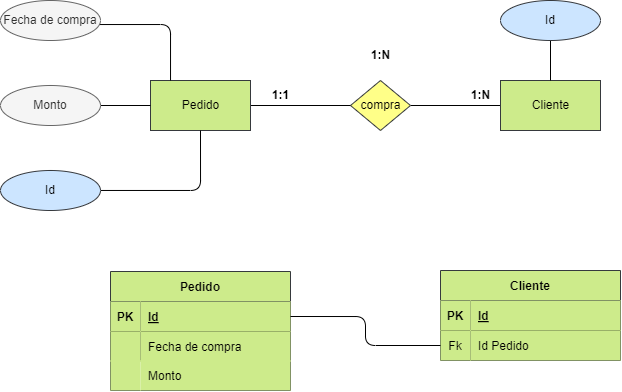

The diagram above was exported from draw.io. Its source (the exported page's mxGraphModel, read from the mxfile embedded in the PNG):
<mxGraphModel dx="839" dy="537" grid="1" gridSize="10" guides="1" tooltips="1" connect="1" arrows="1" fold="1" page="1" pageScale="1" pageWidth="850" pageHeight="1100" math="0" shadow="0">
  <root>
    <mxCell id="0" />
    <mxCell id="1" parent="0" />
    <mxCell id="2" value="Libro" style="html=1;dashed=0;whitespace=wrap;fillColor=#cdeb8b;strokeColor=#36393d;" vertex="1" parent="1">
      <mxGeometry x="210" y="230" width="100" height="50" as="geometry" />
    </mxCell>
    <mxCell id="3" value="" style="edgeStyle=none;html=1;fontColor=#000000;endArrow=none;endFill=0;" edge="1" parent="1" source="4" target="7">
      <mxGeometry relative="1" as="geometry" />
    </mxCell>
    <mxCell id="4" value="compra" style="shape=rhombus;html=1;dashed=0;whitespace=wrap;perimeter=rhombusPerimeter;fillColor=#ffff88;strokeColor=#36393d;fontColor=#000000;" vertex="1" parent="1">
      <mxGeometry x="410" y="230" width="60" height="50" as="geometry" />
    </mxCell>
    <mxCell id="5" value="" style="edgeStyle=none;html=1;fontColor=#000000;endArrow=none;endFill=0;" edge="1" parent="1" source="6" target="4">
      <mxGeometry relative="1" as="geometry" />
    </mxCell>
    <mxCell id="6" value="Pedido" style="html=1;dashed=0;whitespace=wrap;fillColor=#cdeb8b;strokeColor=#36393d;fontColor=#000000;" vertex="1" parent="1">
      <mxGeometry x="210" y="230" width="100" height="50" as="geometry" />
    </mxCell>
    <mxCell id="7" value="Cliente" style="html=1;dashed=0;whitespace=wrap;fillColor=#cdeb8b;strokeColor=#36393d;fontColor=#000000;" vertex="1" parent="1">
      <mxGeometry x="560" y="230" width="100" height="50" as="geometry" />
    </mxCell>
    <mxCell id="8" value="Pedido" style="shape=table;startSize=30;container=1;collapsible=1;childLayout=tableLayout;fixedRows=1;rowLines=0;fontStyle=1;align=center;resizeLast=1;fillColor=#cdeb8b;strokeColor=#36393d;fontColor=#000000;" vertex="1" parent="1">
      <mxGeometry x="170" y="421" width="180" height="119" as="geometry">
        <mxRectangle x="170" y="421" width="80" height="30" as="alternateBounds" />
      </mxGeometry>
    </mxCell>
    <mxCell id="9" value="" style="shape=tableRow;horizontal=0;startSize=0;swimlaneHead=0;swimlaneBody=0;fillColor=none;collapsible=0;dropTarget=0;points=[[0,0.5],[1,0.5]];portConstraint=eastwest;top=0;left=0;right=0;bottom=1;fontColor=#000000;" vertex="1" parent="8">
      <mxGeometry y="30" width="180" height="30" as="geometry" />
    </mxCell>
    <mxCell id="10" value="PK" style="shape=partialRectangle;connectable=0;fillColor=#cdeb8b;top=0;left=0;bottom=0;right=0;fontStyle=1;overflow=hidden;strokeColor=#36393d;fontColor=#000000;" vertex="1" parent="9">
      <mxGeometry width="30" height="30" as="geometry">
        <mxRectangle width="30" height="30" as="alternateBounds" />
      </mxGeometry>
    </mxCell>
    <mxCell id="11" value="Id" style="shape=partialRectangle;connectable=0;fillColor=#cdeb8b;top=0;left=0;bottom=0;right=0;align=left;spacingLeft=6;fontStyle=5;overflow=hidden;strokeColor=#36393d;fontColor=#000000;" vertex="1" parent="9">
      <mxGeometry x="30" width="150" height="30" as="geometry">
        <mxRectangle width="150" height="30" as="alternateBounds" />
      </mxGeometry>
    </mxCell>
    <mxCell id="12" value="" style="shape=tableRow;horizontal=0;startSize=0;swimlaneHead=0;swimlaneBody=0;fillColor=none;collapsible=0;dropTarget=0;points=[[0,0.5],[1,0.5]];portConstraint=eastwest;top=0;left=0;right=0;bottom=0;fontColor=#000000;" vertex="1" parent="8">
      <mxGeometry y="60" width="180" height="30" as="geometry" />
    </mxCell>
    <mxCell id="13" value="" style="shape=partialRectangle;connectable=0;fillColor=#cdeb8b;top=0;left=0;bottom=0;right=0;editable=1;overflow=hidden;strokeColor=#82b366;" vertex="1" parent="12">
      <mxGeometry width="30" height="30" as="geometry">
        <mxRectangle width="30" height="30" as="alternateBounds" />
      </mxGeometry>
    </mxCell>
    <mxCell id="14" value="Fecha de compra" style="shape=partialRectangle;connectable=0;fillColor=#cdeb8b;top=0;left=0;bottom=0;right=0;align=left;spacingLeft=6;overflow=hidden;strokeColor=#82b366;labelBackgroundColor=none;fontColor=#000000;" vertex="1" parent="12">
      <mxGeometry x="30" width="150" height="30" as="geometry">
        <mxRectangle width="150" height="30" as="alternateBounds" />
      </mxGeometry>
    </mxCell>
    <mxCell id="15" value="Cliente" style="shape=table;startSize=30;container=1;collapsible=1;childLayout=tableLayout;fixedRows=1;rowLines=0;fontStyle=1;align=center;resizeLast=1;fillColor=#cdeb8b;strokeColor=#36393d;fontColor=#000000;" vertex="1" parent="1">
      <mxGeometry x="500" y="420" width="180" height="90" as="geometry" />
    </mxCell>
    <mxCell id="16" value="" style="shape=tableRow;horizontal=0;startSize=0;swimlaneHead=0;swimlaneBody=0;fillColor=none;collapsible=0;dropTarget=0;points=[[0,0.5],[1,0.5]];portConstraint=eastwest;top=0;left=0;right=0;bottom=1;fontColor=#000000;" vertex="1" parent="15">
      <mxGeometry y="30" width="180" height="30" as="geometry" />
    </mxCell>
    <mxCell id="17" value="PK" style="shape=partialRectangle;connectable=0;fillColor=#cdeb8b;top=0;left=0;bottom=0;right=0;fontStyle=1;overflow=hidden;strokeColor=#36393d;fontColor=#000000;" vertex="1" parent="16">
      <mxGeometry width="30" height="30" as="geometry">
        <mxRectangle width="30" height="30" as="alternateBounds" />
      </mxGeometry>
    </mxCell>
    <mxCell id="18" value="Id" style="shape=partialRectangle;connectable=0;fillColor=#cdeb8b;top=0;left=0;bottom=0;right=0;align=left;spacingLeft=6;fontStyle=5;overflow=hidden;strokeColor=#36393d;fontColor=#000000;" vertex="1" parent="16">
      <mxGeometry x="30" width="150" height="30" as="geometry">
        <mxRectangle width="150" height="30" as="alternateBounds" />
      </mxGeometry>
    </mxCell>
    <mxCell id="19" value="" style="shape=tableRow;horizontal=0;startSize=0;swimlaneHead=0;swimlaneBody=0;fillColor=none;collapsible=0;dropTarget=0;points=[[0,0.5],[1,0.5]];portConstraint=eastwest;top=0;left=0;right=0;bottom=0;fontColor=#000000;" vertex="1" parent="15">
      <mxGeometry y="60" width="180" height="30" as="geometry" />
    </mxCell>
    <mxCell id="20" value="Fk" style="shape=partialRectangle;connectable=0;fillColor=#cdeb8b;top=0;left=0;bottom=0;right=0;editable=1;overflow=hidden;strokeColor=#36393d;fontColor=#000000;" vertex="1" parent="19">
      <mxGeometry width="30" height="30" as="geometry">
        <mxRectangle width="30" height="30" as="alternateBounds" />
      </mxGeometry>
    </mxCell>
    <mxCell id="21" value="Id Pedido" style="shape=partialRectangle;connectable=0;fillColor=#cdeb8b;top=0;left=0;bottom=0;right=0;align=left;spacingLeft=6;overflow=hidden;strokeColor=#36393d;fontColor=#000000;" vertex="1" parent="19">
      <mxGeometry x="30" width="150" height="30" as="geometry">
        <mxRectangle width="150" height="30" as="alternateBounds" />
      </mxGeometry>
    </mxCell>
    <mxCell id="22" style="edgeStyle=orthogonalEdgeStyle;html=1;exitX=1;exitY=0.5;exitDx=0;exitDy=0;entryX=0;entryY=0.5;entryDx=0;entryDy=0;fontColor=#000000;endArrow=none;endFill=0;" edge="1" parent="1" source="9" target="19">
      <mxGeometry relative="1" as="geometry" />
    </mxCell>
    <mxCell id="23" value="&lt;b&gt;1:1&lt;/b&gt;" style="text;html=1;align=center;verticalAlign=middle;resizable=0;points=[];autosize=1;strokeColor=none;fillColor=none;fontColor=#000000;" vertex="1" parent="1">
      <mxGeometry x="320" y="230" width="40" height="30" as="geometry" />
    </mxCell>
    <mxCell id="24" value="&lt;b&gt;1:N&lt;/b&gt;" style="text;html=1;align=center;verticalAlign=middle;resizable=0;points=[];autosize=1;strokeColor=none;fillColor=none;fontColor=#000000;" vertex="1" parent="1">
      <mxGeometry x="520" y="230" width="40" height="30" as="geometry" />
    </mxCell>
    <mxCell id="25" value="&lt;b&gt;1:N&lt;/b&gt;" style="text;html=1;align=center;verticalAlign=middle;resizable=0;points=[];autosize=1;strokeColor=none;fillColor=none;fontColor=#000000;" vertex="1" parent="1">
      <mxGeometry x="420" y="190" width="40" height="30" as="geometry" />
    </mxCell>
    <mxCell id="26" value="" style="edgeStyle=orthogonalEdgeStyle;html=1;fontColor=#000000;endArrow=none;endFill=0;" edge="1" parent="1" source="27" target="7">
      <mxGeometry relative="1" as="geometry" />
    </mxCell>
    <mxCell id="27" value="Id" style="ellipse;whiteSpace=wrap;html=1;align=center;fillColor=#cce5ff;strokeColor=#36393d;fontColor=#000000;" vertex="1" parent="1">
      <mxGeometry x="560" y="150" width="100" height="40" as="geometry" />
    </mxCell>
    <mxCell id="35" style="edgeStyle=orthogonalEdgeStyle;html=1;exitX=1;exitY=1;exitDx=0;exitDy=0;endArrow=none;endFill=0;" edge="1" parent="1" source="30" target="6">
      <mxGeometry relative="1" as="geometry">
        <Array as="points">
          <mxPoint x="230" y="174" />
        </Array>
      </mxGeometry>
    </mxCell>
    <mxCell id="30" value="Fecha de compra" style="ellipse;whiteSpace=wrap;html=1;align=center;fillColor=#f5f5f5;strokeColor=#666666;fontColor=#333333;" vertex="1" parent="1">
      <mxGeometry x="60" y="150" width="100" height="40" as="geometry" />
    </mxCell>
    <mxCell id="34" style="edgeStyle=orthogonalEdgeStyle;html=1;entryX=0;entryY=0.5;entryDx=0;entryDy=0;endArrow=none;endFill=0;" edge="1" parent="1" source="31" target="6">
      <mxGeometry relative="1" as="geometry" />
    </mxCell>
    <mxCell id="31" value="Monto" style="ellipse;whiteSpace=wrap;html=1;align=center;fillColor=#f5f5f5;strokeColor=#666666;fontColor=#333333;" vertex="1" parent="1">
      <mxGeometry x="60" y="235" width="100" height="40" as="geometry" />
    </mxCell>
    <mxCell id="33" style="edgeStyle=orthogonalEdgeStyle;html=1;entryX=0.5;entryY=1;entryDx=0;entryDy=0;endArrow=none;endFill=0;" edge="1" parent="1" source="32" target="6">
      <mxGeometry relative="1" as="geometry" />
    </mxCell>
    <mxCell id="32" value="Id" style="ellipse;whiteSpace=wrap;html=1;align=center;fillColor=#cce5ff;strokeColor=#36393d;fontColor=#000000;" vertex="1" parent="1">
      <mxGeometry x="60" y="320" width="100" height="40" as="geometry" />
    </mxCell>
    <mxCell id="37" value="" style="shape=tableRow;horizontal=0;startSize=0;swimlaneHead=0;swimlaneBody=0;fillColor=none;collapsible=0;dropTarget=0;points=[[0,0.5],[1,0.5]];portConstraint=eastwest;top=0;left=0;right=0;bottom=0;fontColor=#000000;" vertex="1" parent="1">
      <mxGeometry x="170" y="510" width="180" height="30" as="geometry" />
    </mxCell>
    <mxCell id="38" value="" style="shape=partialRectangle;connectable=0;fillColor=#cdeb8b;top=0;left=0;bottom=0;right=0;editable=1;overflow=hidden;strokeColor=#82b366;" vertex="1" parent="37">
      <mxGeometry width="30" height="30" as="geometry">
        <mxRectangle width="30" height="30" as="alternateBounds" />
      </mxGeometry>
    </mxCell>
    <mxCell id="39" value="Monto" style="shape=partialRectangle;connectable=0;fillColor=#cdeb8b;top=0;left=0;bottom=0;right=0;align=left;spacingLeft=6;overflow=hidden;strokeColor=#82b366;fontColor=#000000;" vertex="1" parent="37">
      <mxGeometry x="30" width="150" height="30" as="geometry">
        <mxRectangle width="150" height="30" as="alternateBounds" />
      </mxGeometry>
    </mxCell>
  </root>
</mxGraphModel>